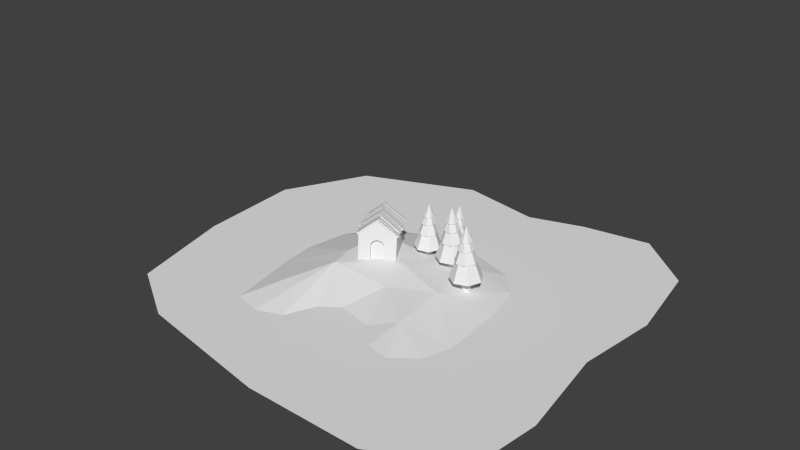 # Source: island.blend  (saved by Blender 2.78.0; exported with 4.5.12 LTS)
import bpy
from mathutils import Matrix  # noqa: F401  (used for matrix-valued properties, if any)

bpy.ops.wm.read_factory_settings(use_empty=True)
scene = bpy.context.scene
scene.name = 'Scene'

# ---- collections
col_collection_1 = bpy.data.collections.new('Collection 1'); scene.collection.children.link(col_collection_1)
col_collection_11 = bpy.data.collections.new('Collection 11'); scene.collection.children.link(col_collection_11)
col_collection_11.hide_render = True
col_collection_11.hide_viewport = True

# ---- world
world_world = bpy.data.worlds.new('World'); scene.world = world_world
world_world.color = (0.05088, 0.05088, 0.05088)
world_world.use_sun_shadow = False
world_world.sun_shadow_jitter_overblur = 0.0
world_world.cycles.sampling_method = 'NONE'
world_world.cycles.sample_map_resolution = 256

# ---- meshes
me_tree = bpy.data.meshes.new('Tree')
me_tree.from_pydata([(4.925e-08, 0.174, -0.02036), (-0.09406, 0.1464, -0.02036), (-0.1583, 0.07228, -0.02036), (-0.1722, -0.02476, -0.02036), (-0.1315, -0.1139, -0.02036), (-0.04902, -0.1669, -0.02036), (0.04902, -0.1669, -0.02036), (0.1315, -0.1139, -0.02036), (0.1722, -0.02476, -0.02036), (0.1583, 0.07228, -0.02036), (0.09406, 0.1464, -0.02036), (4.925e-08, 0.174, 0.6317), (-0.09406, 0.1464, 0.6317), (-0.1583, 0.07228, 0.6317), (-0.1722, -0.02476, 0.6317), (-0.1315, -0.1139, 0.6317), (-0.04902, -0.1669, 0.6317), (0.04902, -0.1669, 0.6317), (0.1315, -0.1139, 0.6317), (0.1722, -0.02476, 0.6317), (0.1583, 0.07228, 0.6317), (0.09406, 0.1464, 0.6317), (-0.1852, 0.6155, 0.5332), (-0.5967, 0.239, 0.5332), (-0.5589, -0.3175, 0.5332), (-0.1002, -0.6349, 0.5332), (0.4339, -0.4742, 0.5332), (0.6413, 0.0436, 0.5332), (0.3658, 0.5286, 0.5332), (-0.1097, 0.3645, 1.232), (-0.3533, 0.1415, 1.232), (-0.3309, -0.188, 1.232), (-0.05933, -0.3759, 1.232), (0.2569, -0.2808, 1.232), (0.3797, 0.02581, 1.232), (0.2166, 0.313, 1.232), (-0.04974, 0.4451, 1.214), (-0.379, 0.2387, 1.214), (-0.4229, -0.1475, 1.214), (-0.1483, -0.4226, 1.214), (0.238, -0.3795, 1.214), (0.4451, -0.05056, 1.214), (0.317, 0.3164, 1.214), (-0.02945, 0.2636, 1.701), (-0.2244, 0.1413, 1.701), (-0.2504, -0.08736, 1.701), (-0.08783, -0.2502, 1.701), (0.1409, -0.2247, 1.701), (0.2635, -0.02994, 1.701), (0.1877, 0.1874, 1.701), (0.04436, 0.3227, 1.687), (-0.2247, 0.2359, 1.687), (-0.3245, -0.02857, 1.687), (-0.18, -0.2715, 1.687), (0.1001, -0.31, 1.687), (0.3048, -0.1151, 1.687), (0.28, 0.1665, 1.687), (0.02626, 0.1911, 2.041), (-0.133, 0.1397, 2.041), (-0.1922, -0.01692, 2.041), (-0.1066, -0.1608, 2.041), (0.05925, -0.1836, 2.041), (0.1805, -0.06813, 2.041), (0.1658, 0.09862, 2.041), (-0.1272, 0.217, 2.013), (-0.249, 0.03587, 2.013), (-0.1833, -0.1723, 2.013), (0.02043, -0.2507, 2.013), (0.2088, -0.1404, 2.013), (0.2399, 0.07571, 2.013), (0.09038, 0.2348, 2.013), (3.763e-08, -2.864e-08, 2.62)], [], [(0, 11, 21, 10), (1, 12, 11, 0), (8, 19, 18, 7), (5, 16, 15, 4), (2, 13, 12, 1), (9, 20, 19, 8), (6, 17, 16, 5), (3, 14, 13, 2), (10, 21, 20, 9), (7, 18, 17, 6), (4, 15, 14, 3), (23, 22, 28, 27, 26, 25, 24), (30, 31, 32, 33, 34, 35, 29), (28, 22, 29, 35), (26, 27, 34, 33), (24, 25, 32, 31), (22, 23, 30, 29), (27, 28, 35, 34), (25, 26, 33, 32), (23, 24, 31, 30), (37, 36, 42, 41, 40, 39, 38), (44, 45, 46, 47, 48, 49, 43), (42, 36, 43, 49), (40, 41, 48, 47), (38, 39, 46, 45), (36, 37, 44, 43), (41, 42, 49, 48), (39, 40, 47, 46), (37, 38, 45, 44), (51, 50, 56, 55, 54, 53, 52), (58, 59, 60, 61, 62, 63, 57), (56, 50, 57, 63), (54, 55, 62, 61), (52, 53, 60, 59), (50, 51, 58, 57), (55, 56, 63, 62), (53, 54, 61, 60), (51, 52, 59, 58), (65, 64, 70, 69, 68, 67, 66), (70, 64, 71), (68, 69, 71), (66, 67, 71), (64, 65, 71), (69, 70, 71), (67, 68, 71), (65, 66, 71)])
me_tree.use_remesh_preserve_volume = False
me_tree.use_remesh_preserve_attributes = False
me_tree.use_mirror_vertex_groups = False
me_tree.update()
me_house = bpy.data.meshes.new('House')
me_house.from_pydata([(-0.8723, -1.0, 0.0), (-0.8723, -1.0, 1.404), (-0.8723, 1.0, 0.0), (-0.8723, 1.0, 1.404), (0.8723, -1.0, 0.0), (0.8723, -1.0, 1.404), (0.8723, 1.0, 0.0), (0.8723, 1.0, 1.404), (0.0, 1.0, 2.08), (0.0, -1.0, 2.08), (-4.504e-09, -1.041, 1.206), (0.193, -1.041, 1.094), (-0.3076, -0.8408, 0.949), (-0.193, -0.8408, 1.094), (0.0, -0.8408, 1.158), (0.193, -0.8408, 1.094), (0.3076, -0.8408, 0.949), (0.3123, -0.8408, 0.0), (-0.3123, -0.8408, 0.0), (0.2202, -1.041, 1.133), (0.3076, -1.041, 0.949), (0.3529, -1.041, 0.9648), (0.3123, -1.041, -5.96e-08), (0.3577, -1.041, -5.96e-08), (-0.3123, -1.0, 0.0), (-0.3577, -1.0, 0.0), (-0.3577, -1.041, -5.96e-08), (0.3577, -1.0, 0.0), (0.3123, -1.0, -2.824e-13), (-0.3123, -1.041, -5.96e-08), (0.3529, -1.0, 0.9648), (0.2202, -1.0, 1.133), (0.0, -1.0, 1.206), (-0.2202, -1.0, 1.133), (-0.3529, -1.0, 0.9648), (-4.504e-09, -1.041, 1.158), (-0.2202, -1.041, 1.133), (-0.193, -1.041, 1.094), (-0.3529, -1.041, 0.9648), (-0.3076, -1.041, 0.949), (0.9429, 1.023, 1.346), (-0.008545, 0.814, 2.192), (-0.0555, 0.814, 2.133), (0.9899, 0.814, 1.405), (0.9429, 0.814, 1.346), (0.9899, 1.023, 1.405), (-0.0555, 1.023, 2.133), (-0.008545, 1.023, 2.192), (0.895, 0.8216, 1.353), (-0.0004867, 0.6398, 2.156), (-0.04744, 0.6398, 2.096), (0.9382, 0.6123, 1.416), (0.8913, 0.6123, 1.356), (0.942, 0.8216, 1.413), (-0.04367, 0.8491, 2.093), (0.003291, 0.8491, 2.153), (0.9325, 0.7416, 1.316), (-0.005907, 0.5043, 2.153), (-0.05286, 0.5043, 2.093), (0.9831, 0.5324, 1.373), (0.9361, 0.5324, 1.314), (0.9794, 0.7416, 1.376), (-0.05653, 0.7136, 2.096), (-0.009571, 0.7136, 2.156), (0.9182, 0.5192, 1.312), (0.003821, 0.2825, 2.13), (-0.04314, 0.2825, 2.07), (0.9688, 0.3099, 1.369), (0.9218, 0.3099, 1.309), (0.9651, 0.5192, 1.372), (-0.0468, 0.4918, 2.073), (0.000156, 0.4918, 2.132), (0.9056, 0.3124, 1.345), (0.002901, 0.1314, 2.153), (-0.04406, 0.1314, 2.094), (0.9487, 0.1031, 1.408), (0.9017, 0.1031, 1.348), (0.9525, 0.3124, 1.405), (-0.0402, 0.3407, 2.091), (0.006762, 0.3407, 2.15), (0.9989, 0.07525, 1.296), (-0.0002615, -0.03726, 2.18), (-0.04722, -0.03726, 2.12), (1.034, -0.1335, 1.365), (0.9869, -0.1335, 1.305), (1.046, 0.07525, 1.355), (-0.03523, 0.1715, 2.111), (0.01172, 0.1715, 2.171), (0.8878, -0.0308, 1.366), (0.005839, -0.2666, 2.158), (-0.04112, -0.2666, 2.099), (0.9385, -0.2401, 1.423), (0.8915, -0.2401, 1.363), (0.9348, -0.0308, 1.426), (-0.04478, -0.05728, 2.102), (0.002174, -0.05728, 2.161), (0.9388, -0.2598, 1.319), (-0.002232, -0.4061, 2.157), (-0.04919, -0.4061, 2.098), (0.9775, -0.4689, 1.385), (0.9305, -0.4689, 1.325), (0.9858, -0.2598, 1.378), (-0.04092, -0.197, 2.091), (0.006033, -0.197, 2.151), (0.8931, -0.3938, 1.383), (0.01258, -0.5439, 2.174), (-0.03438, -0.5439, 2.115), (0.9318, -0.6028, 1.45), (0.8848, -0.6028, 1.39), (0.9401, -0.3938, 1.443), (-0.02611, -0.3348, 2.108), (0.02085, -0.3348, 2.168), (0.9044, -0.5946, 1.319), (-0.01704, -0.7422, 2.142), (-0.064, -0.7422, 2.082), (0.9431, -0.8037, 1.385), (0.8962, -0.8037, 1.325), (0.9514, -0.5946, 1.378), (-0.05573, -0.5331, 2.075), (-0.008775, -0.5331, 2.135), (0.917, -0.8076, 1.336), (-0.0007668, -1.074, 2.156), (-0.04772, -1.074, 2.097), (0.9715, -1.017, 1.39), (0.9245, -1.017, 1.33), (0.9639, -0.8076, 1.396), (-0.05527, -0.8645, 2.103), (-0.008311, -0.8645, 2.162), (0.6726, -0.6688, 1.55), (0.004618, -0.8754, 2.173), (-0.04234, -0.8754, 2.114), (0.7191, -0.8781, 1.61), (0.6721, -0.8781, 1.551), (0.7195, -0.6688, 1.61), (-0.04186, -0.6661, 2.113), (0.005099, -0.6661, 2.173), (0.5116, 0.07224, 1.663), (0.01968, -0.1351, 2.148), (-0.02728, -0.1351, 2.088), (0.558, -0.1371, 1.723), (0.5111, -0.1371, 1.664), (0.5585, 0.07224, 1.723), (-0.0268, 0.07425, 2.088), (0.02016, 0.07425, 2.147), (-0.919, -1.032, 1.346), (0.03246, -0.8225, 2.192), (0.07941, -0.8225, 2.133), (-0.966, -0.8225, 1.405), (-0.919, -0.8225, 1.346), (-0.966, -1.032, 1.405), (0.07941, -1.032, 2.133), (0.03246, -1.032, 2.192), (-0.8711, -0.8301, 1.353), (0.0244, -0.6483, 2.156), (0.07135, -0.6483, 2.096), (-0.9143, -0.6208, 1.416), (-0.8673, -0.6208, 1.356), (-0.9181, -0.8301, 1.413), (0.06758, -0.8576, 2.093), (0.02062, -0.8576, 2.153), (-0.9086, -0.7501, 1.316), (0.02982, -0.5128, 2.153), (0.07677, -0.5128, 2.093), (-0.9592, -0.5409, 1.373), (-0.9122, -0.5409, 1.314), (-0.9555, -0.7501, 1.376), (0.08044, -0.7221, 2.096), (0.03348, -0.7221, 2.156), (-0.8942, -0.5277, 1.312), (0.02009, -0.291, 2.13), (0.06705, -0.291, 2.07), (-0.9449, -0.3184, 1.369), (-0.8979, -0.3184, 1.309), (-0.9412, -0.5277, 1.372), (0.07071, -0.5003, 2.073), (0.02375, -0.5003, 2.132), (-0.8817, -0.3209, 1.345), (0.02101, -0.1399, 2.153), (0.06797, -0.1399, 2.094), (-0.9248, -0.1116, 1.408), (-0.8778, -0.1116, 1.348), (-0.9286, -0.3209, 1.405), (0.06411, -0.3492, 2.091), (0.01715, -0.3492, 2.15), (-0.975, -0.08376, 1.296), (0.02417, 0.02875, 2.18), (0.07113, 0.02875, 2.12), (-1.01, 0.125, 1.365), (-0.963, 0.125, 1.305), (-1.022, -0.08376, 1.355), (0.05914, -0.18, 2.111), (0.01219, -0.18, 2.171), (-0.8639, 0.02229, 1.366), (0.01807, 0.2581, 2.158), (0.06503, 0.2581, 2.099), (-0.9146, 0.2316, 1.423), (-0.8676, 0.2316, 1.363), (-0.9109, 0.02229, 1.426), (0.06869, 0.04877, 2.102), (0.02174, 0.04877, 2.161), (-0.9149, 0.2513, 1.319), (0.02614, 0.3976, 2.157), (0.0731, 0.3976, 2.098), (-0.9536, 0.4604, 1.385), (-0.9066, 0.4604, 1.325), (-0.9618, 0.2513, 1.378), (0.06483, 0.1885, 2.091), (0.01788, 0.1885, 2.151), (-0.8692, 0.3853, 1.383), (0.01133, 0.5354, 2.174), (0.05829, 0.5354, 2.115), (-0.9079, 0.5943, 1.45), (-0.8609, 0.5943, 1.39), (-0.9162, 0.3853, 1.443), (0.05002, 0.3263, 2.108), (0.003064, 0.3263, 2.168), (-0.8805, 0.5861, 1.319), (0.04095, 0.7337, 2.142), (0.08791, 0.7337, 2.082), (-0.9192, 0.7952, 1.385), (-0.8723, 0.7952, 1.325), (-0.9275, 0.5861, 1.378), (0.07964, 0.5246, 2.075), (0.03269, 0.5246, 2.135), (-0.8931, 0.7991, 1.336), (0.02468, 1.065, 2.156), (0.07163, 1.065, 2.097), (-0.9476, 1.008, 1.39), (-0.9006, 1.008, 1.33), (-0.94, 0.7991, 1.396), (0.07918, 0.856, 2.103), (0.03222, 0.856, 2.162), (-0.6487, 0.6603, 1.55), (0.01929, 0.8669, 2.173), (0.06625, 0.8669, 2.114), (-0.6951, 0.8696, 1.61), (-0.6482, 0.8696, 1.551), (-0.6956, 0.6603, 1.61), (0.06577, 0.6576, 2.113), (0.01881, 0.6576, 2.173), (-0.4876, -0.08075, 1.663), (0.004234, 0.1266, 2.148), (0.05119, 0.1266, 2.088), (-0.5341, 0.1286, 1.723), (-0.4872, 0.1286, 1.664), (-0.5346, -0.08075, 1.723), (0.05071, -0.08275, 2.088), (0.003753, -0.08275, 2.147)], [], [(1, 3, 2, 0), (3, 8, 7, 6, 2), (7, 5, 4, 6), (37, 35, 10, 36), (9, 8, 3, 1), (5, 7, 8, 9), (13, 37, 39, 12), (39, 37, 36, 38), (15, 11, 35, 14), (16, 20, 11, 15), (12, 39, 29, 24, 18), (5, 9, 1, 0, 25, 34, 33, 32, 31, 30, 27, 4), (14, 35, 37, 13), (35, 11, 19, 10), (11, 20, 21, 19), (31, 32, 10, 19), (27, 30, 21, 23), (33, 34, 38, 36), (23, 21, 20, 22), (29, 39, 38, 26), (34, 25, 26, 38), (47, 45, 40, 46), (32, 33, 36, 10), (41, 47, 46, 42), (30, 31, 19, 21), (18, 17, 16, 15, 14, 13, 12), (28, 22, 20, 16, 17), (45, 47, 41, 43), (45, 43, 44, 40), (43, 41, 42, 44), (44, 42, 46, 40), (55, 53, 48, 54), (49, 55, 54, 50), (53, 55, 49, 51), (53, 51, 52, 48), (51, 49, 50, 52), (52, 50, 54, 48), (63, 61, 56, 62), (57, 63, 62, 58), (61, 63, 57, 59), (61, 59, 60, 56), (59, 57, 58, 60), (60, 58, 62, 56), (71, 69, 64, 70), (65, 71, 70, 66), (69, 71, 65, 67), (69, 67, 68, 64), (67, 65, 66, 68), (68, 66, 70, 64), (79, 77, 72, 78), (73, 79, 78, 74), (77, 79, 73, 75), (77, 75, 76, 72), (75, 73, 74, 76), (76, 74, 78, 72), (87, 85, 80, 86), (81, 87, 86, 82), (85, 87, 81, 83), (85, 83, 84, 80), (83, 81, 82, 84), (84, 82, 86, 80), (95, 93, 88, 94), (89, 95, 94, 90), (93, 95, 89, 91), (93, 91, 92, 88), (91, 89, 90, 92), (92, 90, 94, 88), (103, 101, 96, 102), (97, 103, 102, 98), (101, 103, 97, 99), (101, 99, 100, 96), (99, 97, 98, 100), (100, 98, 102, 96), (111, 109, 104, 110), (105, 111, 110, 106), (109, 111, 105, 107), (109, 107, 108, 104), (107, 105, 106, 108), (108, 106, 110, 104), (119, 117, 112, 118), (113, 119, 118, 114), (117, 119, 113, 115), (117, 115, 116, 112), (115, 113, 114, 116), (116, 114, 118, 112), (127, 125, 120, 126), (121, 127, 126, 122), (125, 127, 121, 123), (125, 123, 124, 120), (123, 121, 122, 124), (124, 122, 126, 120), (135, 133, 128, 134), (129, 135, 134, 130), (133, 135, 129, 131), (133, 131, 132, 128), (131, 129, 130, 132), (132, 130, 134, 128), (143, 141, 136, 142), (137, 143, 142, 138), (141, 143, 137, 139), (141, 139, 140, 136), (139, 137, 138, 140), (140, 138, 142, 136), (151, 149, 144, 150), (145, 151, 150, 146), (149, 151, 145, 147), (149, 147, 148, 144), (147, 145, 146, 148), (148, 146, 150, 144), (159, 157, 152, 158), (153, 159, 158, 154), (157, 159, 153, 155), (157, 155, 156, 152), (155, 153, 154, 156), (156, 154, 158, 152), (167, 165, 160, 166), (161, 167, 166, 162), (165, 167, 161, 163), (165, 163, 164, 160), (163, 161, 162, 164), (164, 162, 166, 160), (175, 173, 168, 174), (169, 175, 174, 170), (173, 175, 169, 171), (173, 171, 172, 168), (171, 169, 170, 172), (172, 170, 174, 168), (183, 181, 176, 182), (177, 183, 182, 178), (181, 183, 177, 179), (181, 179, 180, 176), (179, 177, 178, 180), (180, 178, 182, 176), (191, 189, 184, 190), (185, 191, 190, 186), (189, 191, 185, 187), (189, 187, 188, 184), (187, 185, 186, 188), (188, 186, 190, 184), (199, 197, 192, 198), (193, 199, 198, 194), (197, 199, 193, 195), (197, 195, 196, 192), (195, 193, 194, 196), (196, 194, 198, 192), (207, 205, 200, 206), (201, 207, 206, 202), (205, 207, 201, 203), (205, 203, 204, 200), (203, 201, 202, 204), (204, 202, 206, 200), (215, 213, 208, 214), (209, 215, 214, 210), (213, 215, 209, 211), (213, 211, 212, 208), (211, 209, 210, 212), (212, 210, 214, 208), (223, 221, 216, 222), (217, 223, 222, 218), (221, 223, 217, 219), (221, 219, 220, 216), (219, 217, 218, 220), (220, 218, 222, 216), (231, 229, 224, 230), (225, 231, 230, 226), (229, 231, 225, 227), (229, 227, 228, 224), (227, 225, 226, 228), (228, 226, 230, 224), (239, 237, 232, 238), (233, 239, 238, 234), (237, 239, 233, 235), (237, 235, 236, 232), (235, 233, 234, 236), (236, 234, 238, 232), (247, 245, 240, 246), (241, 247, 246, 242), (245, 247, 241, 243), (245, 243, 244, 240), (243, 241, 242, 244), (244, 242, 246, 240)])
me_house.use_remesh_preserve_volume = False
me_house.use_remesh_preserve_attributes = False
me_house.use_mirror_vertex_groups = False
me_house.update()
me_island = bpy.data.meshes.new('Island')
me_island.from_pydata([(-1.902, -2.91, 0.0), (2.499, -2.267, 0.0), (-1.682, 1.134, 0.0), (1.877, 1.378, 0.0), (-2.112, 0.5548, 0.0), (-2.286, -0.4387, 0.0), (-2.212, -1.189, 0.0), (-0.6749, -2.866, 0.0), (0.06248, -1.867, 0.0), (1.393, -2.6, 0.0), (2.694, -1.63, 0.0), (2.609, -0.1401, 0.0), (2.377, 0.8625, 0.0), (1.054, 1.631, 0.0), (0.2925, 1.823, 0.0), (-0.8229, 1.685, 0.0), (-0.9079, -1.029, 0.3731), (-1.041, -0.4646, 0.3731), (-0.9319, 0.6104, 0.3731), (0.4524, -0.989, 0.2418), (0.2041, -0.1615, 0.3731), (0.2483, 0.666, 0.2582), (1.47, -1.754, 0.1627), (1.449, -0.5164, 0.2582), (1.148, 0.8191, 0.1746), (1.94, -2.703, 0.0), (0.8922, -2.07, 0.0), (-1.264, -3.077, 0.0), (-0.3793, -2.188, 0.0), (-1.405, -1.969, 0.2064), (-1.086, -2.053, 0.2064)], [], [(24, 12, 3), (18, 15, 2), (21, 14, 15), (21, 24, 13), (30, 16, 29), (6, 16, 17), (17, 18, 4), (8, 19, 16), (16, 19, 20), (20, 21, 18), (26, 22, 19), (19, 22, 23), (20, 23, 24), (25, 1, 22), (10, 11, 23), (23, 11, 12), (9, 25, 22), (1, 10, 22), (13, 24, 3), (4, 18, 2), (18, 21, 15), (14, 21, 13), (16, 6, 29), (27, 7, 30), (5, 6, 17), (5, 17, 4), (16, 7, 28), (28, 8, 16), (17, 16, 20), (17, 20, 18), (19, 8, 26), (26, 9, 22), (20, 19, 23), (21, 20, 24), (22, 10, 23), (24, 23, 12), (27, 30, 29, 0), (7, 16, 30), (6, 0, 29)])
me_island.use_remesh_preserve_volume = False
me_island.use_remesh_preserve_attributes = False
me_island.use_mirror_vertex_groups = False
me_island.update()
me_water = bpy.data.meshes.new('Water')
me_water.from_pydata([(-4.133, -3.541, 0.0), (5.126, -4.09, 0.0), (-1.237, 4.386, 0.0), (4.851, 3.541, 0.0), (-3.858, 3.324, 0.0), (-4.872, 1.374, 0.0), (-4.724, -1.105, 0.0), (-2.647, -4.45, 0.0), (0.634, -5.041, 0.0), (3.345, -5.083, 0.0), (5.295, -2.626, 0.0), (4.957, -0.3804, 0.0), (5.189, 1.527, 0.0), (3.535, 4.661, 0.0), (1.965, 4.428, 0.0), (0.6914, 4.027, 0.0)], [], [(6, 5, 4, 2, 15, 14, 13, 3, 12, 11, 10, 1, 9, 8, 7, 0)])
me_water.use_remesh_preserve_volume = False
me_water.use_remesh_preserve_attributes = False
me_water.use_mirror_vertex_groups = False
me_water.update()

# ---- objects
ob_tree__scene__003 = bpy.data.objects.new('Tree (Scene).003', me_tree)
ob_tree__scene__002 = bpy.data.objects.new('Tree (Scene).002', me_tree)
ob_tree__scene__001 = bpy.data.objects.new('Tree (Scene).001', me_tree)
ob_tree__scene = bpy.data.objects.new('Tree (Scene)', me_tree)
ob_house__scene = bpy.data.objects.new('House (Scene)', me_house)
ob_land = bpy.data.objects.new('Land', me_island)
ob_water = bpy.data.objects.new('Water', me_water)
ob_tree = bpy.data.objects.new('Tree', me_tree)
ob_house = bpy.data.objects.new('House', me_house)

# ---- transforms, parenting, visibility, modifiers, constraints
ob_tree__scene__003.location = (1.742, 0.1067, 0.1376)
ob_tree__scene__003.rotation_euler = (0.0, -0.0334, 0.0)
ob_tree__scene__003.scale = (0.5768, 0.5768, 0.5768)
ob_tree__scene__003.lineart.crease_threshold = 0.0
ob_tree__scene__002.location = (0.5977, 1.247, 0.05781)
ob_tree__scene__002.rotation_euler = (-0.02587, 0.04175, 0.0)
ob_tree__scene__002.scale = (0.4882, 0.4882, 0.4882)
ob_tree__scene__002.lineart.crease_threshold = 0.0
ob_tree__scene__001.location = (0.2241, 0.7249, 0.1753)
ob_tree__scene__001.rotation_euler = (0.0, 0.01823, 0.0)
ob_tree__scene__001.scale = (0.4882, 0.4882, 0.4882)
ob_tree__scene__001.lineart.crease_threshold = 0.0
ob_tree__scene.location = (0.9482, 0.6679, 0.1376)
ob_tree__scene.rotation_euler = (0.04071, -0.0, 0.0)
ob_tree__scene.scale = (0.5768, 0.5768, 0.5768)
ob_tree__scene.lineart.crease_threshold = 0.0
ob_house__scene.location = (-0.5249, 0.0, 0.2788)
ob_house__scene.rotation_euler = (-0.04532, 0.02787, 0.5509)
ob_house__scene.scale = (0.476, 0.476, 0.476)
ob_house__scene.lineart.crease_threshold = 0.0
ob_land.location = (0.0, 0.0, 0.0)
ob_land.lineart.crease_threshold = 0.0
ob_water.location = (0.0, 0.0, 0.0)
ob_water.lineart.crease_threshold = 0.0
ob_tree.location = (0.0, 0.0, 0.0)
ob_tree.lineart.crease_threshold = 0.0
ob_house.location = (-3.0, 0.0, 0.0)
ob_house.lineart.crease_threshold = 0.0

# ---- collection membership
col_collection_1.objects.link(ob_tree__scene__003)
col_collection_1.objects.link(ob_tree__scene__002)
col_collection_1.objects.link(ob_tree__scene__001)
col_collection_1.objects.link(ob_tree__scene)
col_collection_1.objects.link(ob_house__scene)
col_collection_1.objects.link(ob_land)
col_collection_1.objects.link(ob_water)
col_collection_11.objects.link(ob_tree)
col_collection_11.objects.link(ob_house)

# ---- scene / render settings (as saved in the file)
scene.frame_start = 1; scene.frame_end = 250; scene.frame_set(1)
scene.render.engine = 'BLENDER_EEVEE_NEXT'
scene.render.resolution_percentage = 50
scene.render.dither_intensity = 0.0
scene.cycles.use_denoising = False
scene.cycles.samples = 10
scene.cycles.sampling_pattern = 'TABULATED_SOBOL'
scene.cycles.light_sampling_threshold = 0.0
scene.cycles.use_adaptive_sampling = False
scene.cycles.use_light_tree = False
scene.cycles.blur_glossy = 0.0
scene.cycles.pixel_filter_type = 'GAUSSIAN'
scene.cycles.sample_clamp_indirect = 0.0
scene.view_settings.view_transform = 'Standard'
bpy.context.view_layer.update()

# ---- added for rendering (the .blend has no active camera and no usable light): camera, sun
cam_auto = bpy.data.cameras.new('AutoCamera')
cam_auto.lens = 50.0
cam_auto.sensor_width = 36.0
cam_auto.clip_end = 1000.0
ob_auto_camera = bpy.data.objects.new('AutoCamera', cam_auto)
scene.collection.objects.link(ob_auto_camera)
ob_auto_camera.location = (13.468, -16.1193, 11.9053)
ob_auto_camera.rotation_euler = (1.09748, -7.21219e-08, 0.694738)
scene.camera = ob_auto_camera
light_auto_sun = bpy.data.lights.new('AutoSun', 'SUN')
light_auto_sun.energy = 3.0
light_auto_sun.angle = 0.0523599
ob_auto_sun = bpy.data.objects.new('AutoSun', light_auto_sun)
scene.collection.objects.link(ob_auto_sun)
ob_auto_sun.rotation_euler = (0.872665, 0.174533, 0.523599)
bpy.context.view_layer.update()
